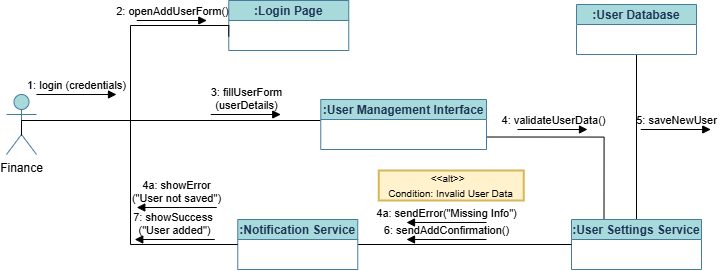

The diagram above was exported from draw.io. Its source (the exported page's mxGraphModel, read from the mxfile embedded in the PNG):
<mxGraphModel dx="1469" dy="873" grid="1" gridSize="10" guides="1" tooltips="1" connect="1" arrows="1" fold="1" page="1" pageScale="1" pageWidth="1100" pageHeight="850" math="0" shadow="0">
  <root>
    <mxCell id="0" />
    <mxCell id="1" parent="0" />
    <mxCell id="LIGj_ncGyu8COwJ04Aat-45" style="edgeStyle=orthogonalEdgeStyle;rounded=0;orthogonalLoop=1;jettySize=auto;html=1;exitX=0.5;exitY=0.5;exitDx=0;exitDy=0;exitPerimeter=0;endArrow=none;startFill=0;" edge="1" parent="1" source="LIGj_ncGyu8COwJ04Aat-2" target="LIGj_ncGyu8COwJ04Aat-39">
      <mxGeometry relative="1" as="geometry">
        <Array as="points">
          <mxPoint x="195" y="350" />
        </Array>
      </mxGeometry>
    </mxCell>
    <mxCell id="LIGj_ncGyu8COwJ04Aat-2" value="Finance" style="shape=umlActor;verticalLabelPosition=bottom;verticalAlign=top;html=1;fillColor=#A8DADC;strokeColor=#457B9D;" vertex="1" parent="1">
      <mxGeometry x="180" y="324" width="30" height="60" as="geometry" />
    </mxCell>
    <mxCell id="LIGj_ncGyu8COwJ04Aat-38" value=":Login Page" style="swimlane;fontStyle=1;childLayout=stackLayout;horizontal=1;startSize=20;fillColor=#A8DADC;horizontalStack=0;resizeParent=1;resizeParentMax=0;resizeLast=0;collapsible=0;marginBottom=0;swimlaneFillColor=#ffffff;labelBackgroundColor=none;strokeColor=#457B9D;fontColor=#1D3557;" vertex="1" parent="1">
      <mxGeometry x="402.26" y="230" width="120" height="50" as="geometry" />
    </mxCell>
    <mxCell id="LIGj_ncGyu8COwJ04Aat-54" style="edgeStyle=orthogonalEdgeStyle;rounded=0;orthogonalLoop=1;jettySize=auto;html=1;exitX=1;exitY=0.75;exitDx=0;exitDy=0;entryX=0.25;entryY=0;entryDx=0;entryDy=0;endArrow=none;startFill=0;" edge="1" parent="1" source="LIGj_ncGyu8COwJ04Aat-39" target="LIGj_ncGyu8COwJ04Aat-40">
      <mxGeometry relative="1" as="geometry" />
    </mxCell>
    <mxCell id="LIGj_ncGyu8COwJ04Aat-39" value=":User Management Interface" style="swimlane;fontStyle=1;childLayout=stackLayout;horizontal=1;startSize=20;fillColor=#A8DADC;horizontalStack=0;resizeParent=1;resizeParentMax=0;resizeLast=0;collapsible=0;marginBottom=0;swimlaneFillColor=#ffffff;labelBackgroundColor=none;strokeColor=#457B9D;fontColor=#1D3557;" vertex="1" parent="1">
      <mxGeometry x="494.26" y="329" width="165.74" height="50" as="geometry" />
    </mxCell>
    <mxCell id="LIGj_ncGyu8COwJ04Aat-55" style="edgeStyle=orthogonalEdgeStyle;rounded=0;orthogonalLoop=1;jettySize=auto;html=1;exitX=0.5;exitY=0;exitDx=0;exitDy=0;entryX=0.5;entryY=1;entryDx=0;entryDy=0;endArrow=none;startFill=0;" edge="1" parent="1" source="LIGj_ncGyu8COwJ04Aat-40" target="LIGj_ncGyu8COwJ04Aat-41">
      <mxGeometry relative="1" as="geometry" />
    </mxCell>
    <mxCell id="LIGj_ncGyu8COwJ04Aat-40" value=":User Settings Service" style="swimlane;fontStyle=1;childLayout=stackLayout;horizontal=1;startSize=20;fillColor=#A8DADC;horizontalStack=0;resizeParent=1;resizeParentMax=0;resizeLast=0;collapsible=0;marginBottom=0;swimlaneFillColor=#ffffff;labelBackgroundColor=none;strokeColor=#457B9D;fontColor=#1D3557;" vertex="1" parent="1">
      <mxGeometry x="745" y="449" width="130" height="50" as="geometry" />
    </mxCell>
    <mxCell id="LIGj_ncGyu8COwJ04Aat-41" value=":User Database" style="swimlane;fontStyle=1;childLayout=stackLayout;horizontal=1;startSize=20;fillColor=#A8DADC;horizontalStack=0;resizeParent=1;resizeParentMax=0;resizeLast=0;collapsible=0;marginBottom=0;swimlaneFillColor=#ffffff;labelBackgroundColor=none;strokeColor=#457B9D;fontColor=#1D3557;" vertex="1" parent="1">
      <mxGeometry x="750" y="234" width="120" height="50" as="geometry" />
    </mxCell>
    <mxCell id="LIGj_ncGyu8COwJ04Aat-53" style="edgeStyle=orthogonalEdgeStyle;rounded=0;orthogonalLoop=1;jettySize=auto;html=1;exitX=1;exitY=0.5;exitDx=0;exitDy=0;entryX=0;entryY=0.5;entryDx=0;entryDy=0;endArrow=none;startFill=0;" edge="1" parent="1" source="LIGj_ncGyu8COwJ04Aat-42" target="LIGj_ncGyu8COwJ04Aat-40">
      <mxGeometry relative="1" as="geometry" />
    </mxCell>
    <mxCell id="LIGj_ncGyu8COwJ04Aat-42" value=":Notification Service" style="swimlane;fontStyle=1;childLayout=stackLayout;horizontal=1;startSize=20;fillColor=#A8DADC;horizontalStack=0;resizeParent=1;resizeParentMax=0;resizeLast=0;collapsible=0;marginBottom=0;swimlaneFillColor=#ffffff;labelBackgroundColor=none;strokeColor=#457B9D;fontColor=#1D3557;" vertex="1" parent="1">
      <mxGeometry x="411.26" y="449" width="120" height="50" as="geometry" />
    </mxCell>
    <mxCell id="LIGj_ncGyu8COwJ04Aat-58" style="edgeStyle=orthogonalEdgeStyle;rounded=0;orthogonalLoop=1;jettySize=auto;html=1;exitX=0;exitY=0.5;exitDx=0;exitDy=0;entryX=0.5;entryY=0.5;entryDx=0;entryDy=0;entryPerimeter=0;endArrow=none;startFill=0;" edge="1" parent="1">
      <mxGeometry relative="1" as="geometry">
        <mxPoint x="402.26" y="266" as="sourcePoint" />
        <mxPoint x="195" y="365" as="targetPoint" />
        <Array as="points">
          <mxPoint x="402" y="255" />
          <mxPoint x="304" y="255" />
          <mxPoint x="304" y="350" />
          <mxPoint x="195" y="350" />
        </Array>
      </mxGeometry>
    </mxCell>
    <mxCell id="LIGj_ncGyu8COwJ04Aat-59" style="edgeStyle=orthogonalEdgeStyle;rounded=0;orthogonalLoop=1;jettySize=auto;html=1;exitX=0;exitY=0.5;exitDx=0;exitDy=0;endArrow=none;startFill=0;" edge="1" parent="1" source="LIGj_ncGyu8COwJ04Aat-42">
      <mxGeometry relative="1" as="geometry">
        <mxPoint x="200" y="350" as="targetPoint" />
        <Array as="points">
          <mxPoint x="304" y="474" />
          <mxPoint x="304" y="350" />
          <mxPoint x="225" y="350" />
        </Array>
      </mxGeometry>
    </mxCell>
    <mxCell id="LIGj_ncGyu8COwJ04Aat-62" value="&lt;span&gt;1: login (credentials)&lt;/span&gt;" style="html=1;verticalAlign=bottom;endArrow=block;curved=0;rounded=0;labelBackgroundColor=none;" edge="1" parent="1">
      <mxGeometry width="80" relative="1" as="geometry">
        <mxPoint x="210" y="324" as="sourcePoint" />
        <mxPoint x="290" y="324" as="targetPoint" />
      </mxGeometry>
    </mxCell>
    <mxCell id="LIGj_ncGyu8COwJ04Aat-63" value="2: openAddUserForm()" style="html=1;verticalAlign=bottom;endArrow=block;curved=0;rounded=0;labelBackgroundColor=none;" edge="1" parent="1">
      <mxGeometry width="80" relative="1" as="geometry">
        <mxPoint x="310.26" y="250" as="sourcePoint" />
        <mxPoint x="380.26" y="250" as="targetPoint" />
      </mxGeometry>
    </mxCell>
    <mxCell id="LIGj_ncGyu8COwJ04Aat-64" value="3: fillUserForm&lt;div&gt;(userDetails)&lt;/div&gt;" style="html=1;verticalAlign=bottom;endArrow=block;curved=0;rounded=0;labelBackgroundColor=none;" edge="1" parent="1">
      <mxGeometry width="80" relative="1" as="geometry">
        <mxPoint x="384.26" y="344" as="sourcePoint" />
        <mxPoint x="454.26" y="344" as="targetPoint" />
        <mxPoint as="offset" />
      </mxGeometry>
    </mxCell>
    <mxCell id="LIGj_ncGyu8COwJ04Aat-65" value="4: validateUserData()" style="html=1;verticalAlign=bottom;endArrow=block;curved=0;rounded=0;labelBackgroundColor=none;" edge="1" parent="1">
      <mxGeometry width="80" relative="1" as="geometry">
        <mxPoint x="691" y="359" as="sourcePoint" />
        <mxPoint x="761" y="359" as="targetPoint" />
        <mxPoint as="offset" />
      </mxGeometry>
    </mxCell>
    <mxCell id="LIGj_ncGyu8COwJ04Aat-66" value="5: saveNewUser" style="html=1;verticalAlign=bottom;endArrow=block;curved=0;rounded=0;labelBackgroundColor=none;" edge="1" parent="1">
      <mxGeometry width="80" relative="1" as="geometry">
        <mxPoint x="814.26" y="359" as="sourcePoint" />
        <mxPoint x="884.26" y="359" as="targetPoint" />
        <mxPoint as="offset" />
      </mxGeometry>
    </mxCell>
    <mxCell id="LIGj_ncGyu8COwJ04Aat-67" value="6: sendAddConfirmation()" style="html=1;verticalAlign=bottom;endArrow=block;curved=0;rounded=0;labelBackgroundColor=none;" edge="1" parent="1">
      <mxGeometry width="80" relative="1" as="geometry">
        <mxPoint x="660" y="469" as="sourcePoint" />
        <mxPoint x="580" y="469" as="targetPoint" />
        <mxPoint as="offset" />
      </mxGeometry>
    </mxCell>
    <mxCell id="LIGj_ncGyu8COwJ04Aat-68" value="7: showSuccess&amp;nbsp;&lt;div&gt;(&quot;User added&quot;)&lt;/div&gt;" style="html=1;verticalAlign=bottom;endArrow=block;curved=0;rounded=0;labelBackgroundColor=none;" edge="1" parent="1">
      <mxGeometry width="80" relative="1" as="geometry">
        <mxPoint x="388.26" y="469" as="sourcePoint" />
        <mxPoint x="308.26" y="469" as="targetPoint" />
        <mxPoint as="offset" />
      </mxGeometry>
    </mxCell>
    <mxCell id="LIGj_ncGyu8COwJ04Aat-70" value="4a: sendError(&quot;Missing Info&quot;)" style="html=1;verticalAlign=bottom;endArrow=block;curved=0;rounded=0;labelBackgroundColor=none;" edge="1" parent="1">
      <mxGeometry width="80" relative="1" as="geometry">
        <mxPoint x="660" y="452" as="sourcePoint" />
        <mxPoint x="580" y="452" as="targetPoint" />
        <mxPoint as="offset" />
      </mxGeometry>
    </mxCell>
    <mxCell id="LIGj_ncGyu8COwJ04Aat-71" value="4a: showError&lt;div&gt;(&quot;User not saved&quot;)&lt;/div&gt;" style="html=1;verticalAlign=bottom;endArrow=block;curved=0;rounded=0;labelBackgroundColor=none;" edge="1" parent="1">
      <mxGeometry width="80" relative="1" as="geometry">
        <mxPoint x="390.26" y="437" as="sourcePoint" />
        <mxPoint x="310.26" y="437" as="targetPoint" />
        <mxPoint as="offset" />
      </mxGeometry>
    </mxCell>
    <mxCell id="LIGj_ncGyu8COwJ04Aat-72" value="&lt;font style=&quot;font-size: 10px;&quot;&gt;&lt;span style=&quot;text-align: left;&quot;&gt;&amp;lt;&amp;lt;alt&amp;gt;&amp;gt;&amp;nbsp;&amp;nbsp;&lt;/span&gt;&lt;br style=&quot;padding: 0px; margin: 0px; text-align: left;&quot;&gt;&lt;span style=&quot;text-align: left;&quot;&gt;Condition: Invalid User Data&lt;/span&gt;&lt;/font&gt;" style="rounded=0;whiteSpace=wrap;html=1;strokeWidth=2;fillColor=#fff2cc;strokeColor=#d6b656;" vertex="1" parent="1">
      <mxGeometry x="552.26" y="400" width="145" height="30" as="geometry" />
    </mxCell>
  </root>
</mxGraphModel>